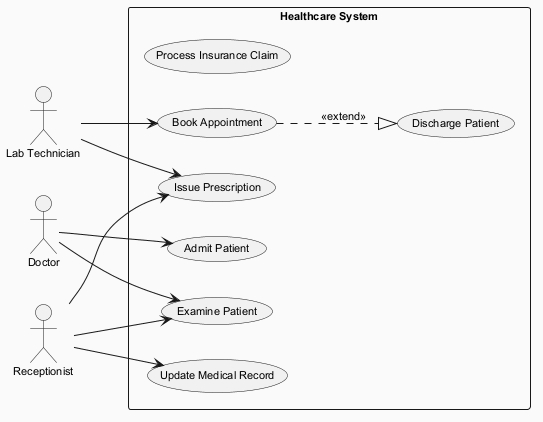

The diagram above was rendered by PlantUML. Its source (embedded in the PNG):
@startuml
skinparam backgroundColor #FAFAFA
skinparam classBackgroundColor #FFF3E0
skinparam classBorderColor #E65100
skinparam defaultFontSize 11
left to right direction
actor "Lab Technician" as LT
actor "Doctor" as D
actor "Receptionist" as R
rectangle "Healthcare System" {
  usecase "Process Insurance Claim" as UC_ProcessInsuranceClaim
  usecase "Discharge Patient" as UC_DischargePatient
  usecase "Update Medical Record" as UC_UpdateMedicalRecord
  usecase "Examine Patient" as UC_ExaminePatient
  usecase "Issue Prescription" as UC_IssuePrescription
  usecase "Admit Patient" as UC_AdmitPatient
  usecase "Book Appointment" as UC_BookAppointment
}
LT --> UC_IssuePrescription
LT --> UC_BookAppointment
D --> UC_ExaminePatient
D --> UC_AdmitPatient
R --> UC_IssuePrescription
R --> UC_ExaminePatient
R --> UC_UpdateMedicalRecord
UC_BookAppointment ..|> UC_DischargePatient : <<extend>>
@enduml